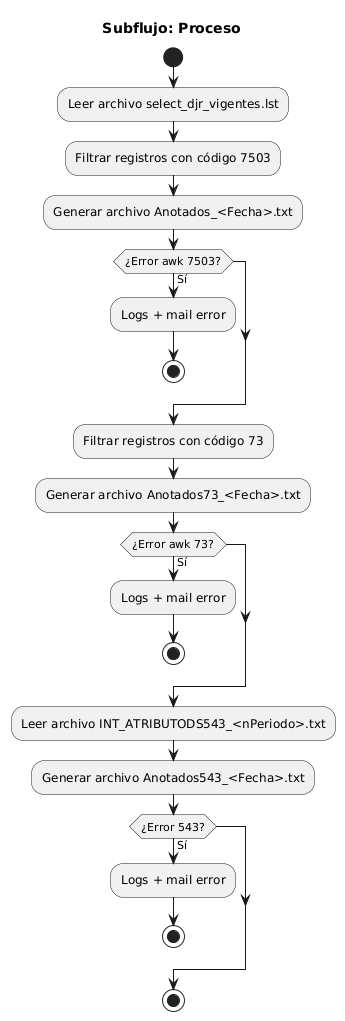

The diagram above was rendered by PlantUML. Its source (embedded in the PNG):
@startuml
title Subflujo: Proceso
start
:Leer archivo select_djr_vigentes.lst;
:Filtrar registros con código 7503;
:Generar archivo Anotados_<Fecha>.txt;
if (¿Error awk 7503?) then (Sí)
  :Logs + mail error;
  stop
endif

:Filtrar registros con código 73;
:Generar archivo Anotados73_<Fecha>.txt;
if (¿Error awk 73?) then (Sí)
  :Logs + mail error;
  stop
endif

:Leer archivo INT_ATRIBUTODS543_<nPeriodo>.txt;
:Generar archivo Anotados543_<Fecha>.txt;
if (¿Error 543?) then (Sí)
  :Logs + mail error;
  stop
endif

stop
@enduml